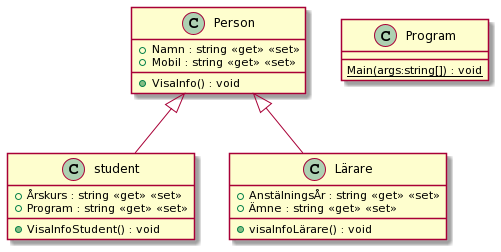

The diagram above was rendered by PlantUML. Its source (embedded in the PNG):
@startuml
class Person {
    + Namn : string <<get>> <<set>>
    + Mobil : string <<get>> <<set>>
    + VisaInfo() : void
}
class student {
    + Årskurs : string <<get>> <<set>>
    + Program : string <<get>> <<set>>
    + VisaInfoStudent() : void
}
class Lärare {
    + AnstälningsÅr : string <<get>> <<set>>
    + Ämne : string <<get>> <<set>>
    + visaInfoLärare() : void
}
class Program {
    {static} Main(args:string[]) : void
}
Person <|-- student
Person <|-- Lärare
@enduml